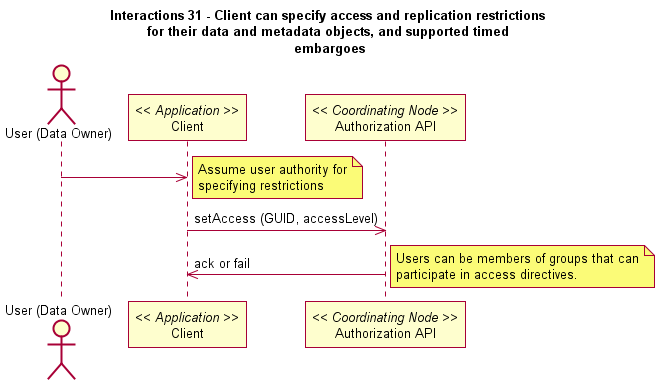

The diagram above was rendered by PlantUML. Its source (embedded in the PNG):
@startuml
title Interactions 31 - Client can specify access and replication restrictions \nfor their data and metadata objects, and supported timed \nembargoes
actor "User (Data Owner)" as user
participant "Client" as app_client << Application >>
user -> app_client
note right
participant "Authorization API" as c_authorize << Coordinating Node >>
app_client -> c_authorize: setAccess (GUID, accessLevel)
c_authorize -> app_client: ack or fail
note right
@enduml